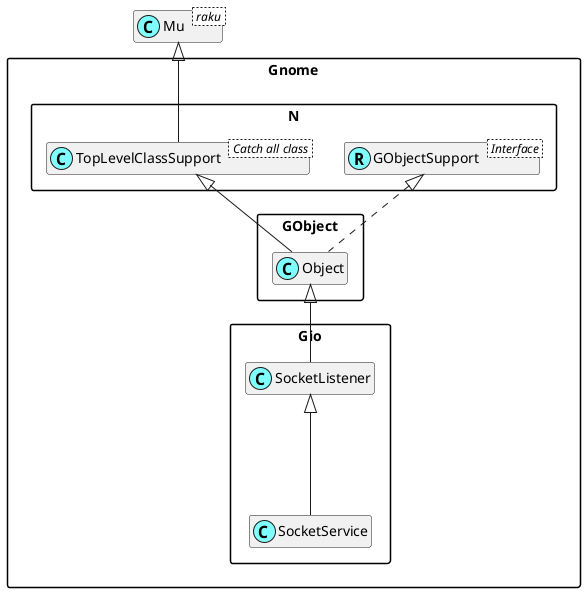

The diagram above was rendered by PlantUML. Its source (embedded in the PNG):
@startuml
'scale 0.8

skinparam packageStyle rectangle
skinparam stereotypeCBackgroundColor #80ffff
set namespaceSeparator ::
hide members

class Mu < raku >

class Gnome::N::TopLevelClassSupport < Catch all class >
Mu <|-- Gnome::N::TopLevelClassSupport

Interface Gnome::N::GObjectSupport < Interface >
class Gnome::N::GObjectSupport <<(R,#80ffff)>>
Gnome::Gio::SocketListener <|--- Gnome::Gio::SocketService
Gnome::GObject::Object <|-- Gnome::Gio::SocketListener
Gnome::N::TopLevelClassSupport <|-- Gnome::GObject::Object
Gnome::N::GObjectSupport <|. Gnome::GObject::Object

@enduml